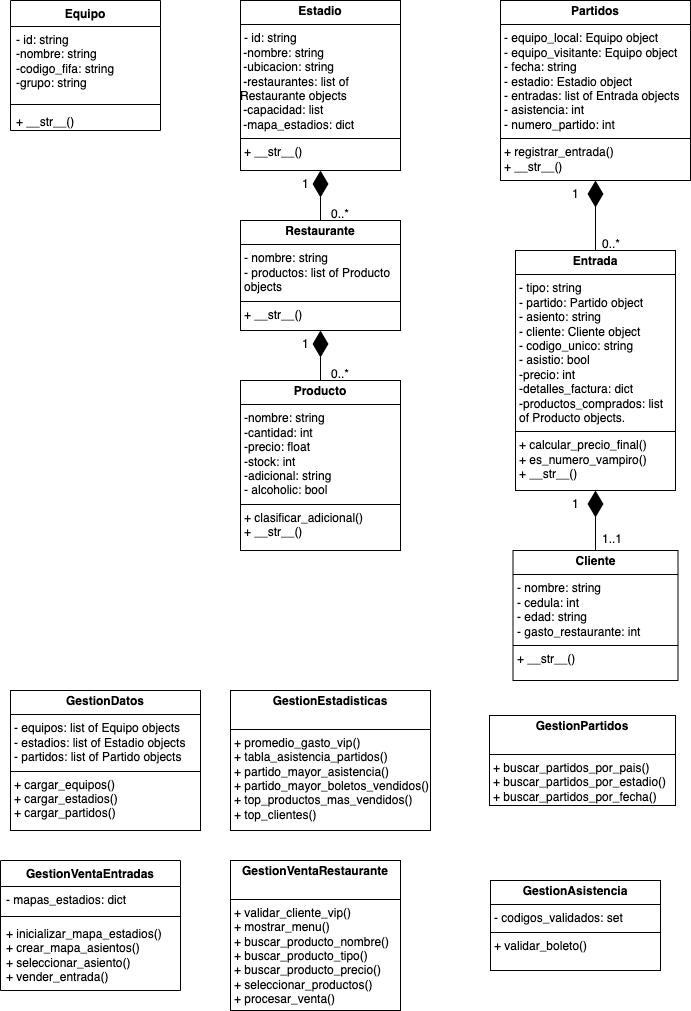

The diagram above was exported from draw.io. Its source (the exported page's mxGraphModel, read from the mxfile embedded in the PNG):
<mxGraphModel dx="1477" dy="771" grid="1" gridSize="10" guides="1" tooltips="1" connect="1" arrows="1" fold="1" page="1" pageScale="1" pageWidth="827" pageHeight="1169" math="0" shadow="0">
  <root>
    <mxCell id="0" />
    <mxCell id="1" parent="0" />
    <mxCell id="PeNIvcUALoh3sfE8gbbv-1" value="Equipo" style="swimlane;fontStyle=1;align=center;verticalAlign=top;childLayout=stackLayout;horizontal=1;startSize=26;horizontalStack=0;resizeParent=1;resizeParentMax=0;resizeLast=0;collapsible=1;marginBottom=0;whiteSpace=wrap;html=1;" vertex="1" parent="1">
      <mxGeometry x="50" y="60" width="150" height="130" as="geometry" />
    </mxCell>
    <mxCell id="PeNIvcUALoh3sfE8gbbv-2" value="- id: string&lt;div&gt;-nombre: string&lt;/div&gt;&lt;div&gt;-codigo_fifa: string&lt;/div&gt;&lt;div&gt;-grupo: string&lt;/div&gt;" style="text;strokeColor=none;fillColor=none;align=left;verticalAlign=top;spacingLeft=4;spacingRight=4;overflow=hidden;rotatable=0;points=[[0,0.5],[1,0.5]];portConstraint=eastwest;whiteSpace=wrap;html=1;" vertex="1" parent="PeNIvcUALoh3sfE8gbbv-1">
      <mxGeometry y="26" width="150" height="74" as="geometry" />
    </mxCell>
    <mxCell id="PeNIvcUALoh3sfE8gbbv-3" value="" style="line;strokeWidth=1;fillColor=none;align=left;verticalAlign=middle;spacingTop=-1;spacingLeft=3;spacingRight=3;rotatable=0;labelPosition=right;points=[];portConstraint=eastwest;strokeColor=inherit;" vertex="1" parent="PeNIvcUALoh3sfE8gbbv-1">
      <mxGeometry y="100" width="150" height="8" as="geometry" />
    </mxCell>
    <mxCell id="PeNIvcUALoh3sfE8gbbv-4" value="+ __str__()" style="text;strokeColor=none;fillColor=none;align=left;verticalAlign=top;spacingLeft=4;spacingRight=4;overflow=hidden;rotatable=0;points=[[0,0.5],[1,0.5]];portConstraint=eastwest;whiteSpace=wrap;html=1;" vertex="1" parent="PeNIvcUALoh3sfE8gbbv-1">
      <mxGeometry y="108" width="150" height="22" as="geometry" />
    </mxCell>
    <mxCell id="PeNIvcUALoh3sfE8gbbv-5" value="&lt;p style=&quot;margin:0px;margin-top:4px;text-align:center;&quot;&gt;&lt;b&gt;Estadio&lt;/b&gt;&lt;/p&gt;&lt;hr size=&quot;1&quot; style=&quot;border-style:solid;&quot;&gt;&lt;p style=&quot;margin:0px;margin-left:4px;&quot;&gt;- id: string&lt;/p&gt;&lt;div&gt;&amp;nbsp;-nombre: string&lt;/div&gt;&lt;div&gt;&amp;nbsp;-ubicacion: string&lt;/div&gt;&lt;div&gt;&amp;nbsp;-restaurantes: list of Restaurante objects&lt;/div&gt;&lt;div&gt;&amp;nbsp;-capacidad: list&lt;/div&gt;&lt;div&gt;&amp;nbsp;-mapa_estadios: dict&lt;/div&gt;&lt;hr size=&quot;1&quot; style=&quot;border-style:solid;&quot;&gt;&lt;p style=&quot;margin:0px;margin-left:4px;&quot;&gt;+&lt;span style=&quot;background-color: initial;&quot;&gt;&amp;nbsp;__str__()&lt;/span&gt;&lt;/p&gt;" style="verticalAlign=top;align=left;overflow=fill;html=1;whiteSpace=wrap;" vertex="1" parent="1">
      <mxGeometry x="280" y="60" width="160" height="170" as="geometry" />
    </mxCell>
    <mxCell id="PeNIvcUALoh3sfE8gbbv-6" value="&lt;p style=&quot;margin:0px;margin-top:4px;text-align:center;&quot;&gt;&lt;b&gt;Partidos&lt;/b&gt;&lt;/p&gt;&lt;hr size=&quot;1&quot; style=&quot;border-style:solid;&quot;&gt;&lt;p style=&quot;margin:0px;margin-left:4px;&quot;&gt;- equipo_local: Equipo object&lt;/p&gt;&lt;p style=&quot;margin:0px;margin-left:4px;&quot;&gt;- equipo_visitante:&amp;nbsp;&lt;span style=&quot;background-color: initial;&quot;&gt;Equipo object&lt;/span&gt;&lt;/p&gt;&lt;p style=&quot;margin:0px;margin-left:4px;&quot;&gt;&lt;span style=&quot;background-color: initial;&quot;&gt;- fecha: string&lt;/span&gt;&lt;/p&gt;&lt;p style=&quot;margin:0px;margin-left:4px;&quot;&gt;&lt;span style=&quot;background-color: initial;&quot;&gt;- estadio: Estadio object&lt;/span&gt;&lt;/p&gt;&lt;p style=&quot;margin:0px;margin-left:4px;&quot;&gt;- entradas: list of Entrada objects&lt;/p&gt;&lt;p style=&quot;margin:0px;margin-left:4px;&quot;&gt;- asistencia: int&lt;/p&gt;&lt;p style=&quot;margin:0px;margin-left:4px;&quot;&gt;- numero_partido: int&lt;/p&gt;&lt;hr size=&quot;1&quot; style=&quot;border-style:solid;&quot;&gt;&lt;p style=&quot;margin:0px;margin-left:4px;&quot;&gt;+ registrar_entrada()&lt;/p&gt;&lt;p style=&quot;margin:0px;margin-left:4px;&quot;&gt;+&lt;span style=&quot;background-color: initial;&quot;&gt;&amp;nbsp;__str__()&lt;/span&gt;&lt;br&gt;&lt;/p&gt;" style="verticalAlign=top;align=left;overflow=fill;html=1;whiteSpace=wrap;" vertex="1" parent="1">
      <mxGeometry x="540" y="60" width="190" height="180" as="geometry" />
    </mxCell>
    <mxCell id="PeNIvcUALoh3sfE8gbbv-7" value="" style="endArrow=diamondThin;endFill=1;endSize=24;html=1;rounded=0;entryX=0.5;entryY=1;entryDx=0;entryDy=0;" edge="1" parent="1" source="PeNIvcUALoh3sfE8gbbv-8" target="PeNIvcUALoh3sfE8gbbv-5">
      <mxGeometry width="160" relative="1" as="geometry">
        <mxPoint x="360" y="350" as="sourcePoint" />
        <mxPoint x="550" y="330" as="targetPoint" />
      </mxGeometry>
    </mxCell>
    <mxCell id="PeNIvcUALoh3sfE8gbbv-8" value="&lt;p style=&quot;margin:0px;margin-top:4px;text-align:center;&quot;&gt;&lt;b&gt;Restaurante&lt;/b&gt;&lt;/p&gt;&lt;hr size=&quot;1&quot; style=&quot;border-style:solid;&quot;&gt;&lt;p style=&quot;margin:0px;margin-left:4px;&quot;&gt;- nombre: string&lt;/p&gt;&lt;p style=&quot;margin:0px;margin-left:4px;&quot;&gt;- productos: list of Producto objects&lt;/p&gt;&lt;hr size=&quot;1&quot; style=&quot;border-style:solid;&quot;&gt;&lt;p style=&quot;margin:0px;margin-left:4px;&quot;&gt;+&lt;span style=&quot;background-color: initial;&quot;&gt;&amp;nbsp;__str__()&lt;/span&gt;&lt;/p&gt;" style="verticalAlign=top;align=left;overflow=fill;html=1;whiteSpace=wrap;" vertex="1" parent="1">
      <mxGeometry x="280" y="280" width="160" height="110" as="geometry" />
    </mxCell>
    <mxCell id="PeNIvcUALoh3sfE8gbbv-9" value="&lt;p style=&quot;margin:0px;margin-top:4px;text-align:center;&quot;&gt;&lt;b&gt;Producto&lt;/b&gt;&lt;/p&gt;&lt;hr size=&quot;1&quot; style=&quot;border-style:solid;&quot;&gt;&lt;p style=&quot;margin:0px;margin-left:4px;&quot;&gt;-nombre: string&lt;/p&gt;&lt;p style=&quot;margin:0px;margin-left:4px;&quot;&gt;-cantidad: int&lt;/p&gt;&lt;p style=&quot;margin:0px;margin-left:4px;&quot;&gt;-precio: float&lt;/p&gt;&lt;p style=&quot;margin:0px;margin-left:4px;&quot;&gt;-stock: int&lt;/p&gt;&lt;p style=&quot;margin:0px;margin-left:4px;&quot;&gt;-adicional: string&lt;/p&gt;&lt;p style=&quot;margin:0px;margin-left:4px;&quot;&gt;- alcoholic: bool&lt;/p&gt;&lt;hr size=&quot;1&quot; style=&quot;border-style:solid;&quot;&gt;&lt;p style=&quot;margin:0px;margin-left:4px;&quot;&gt;+ clasificar_adicional()&lt;/p&gt;&lt;p style=&quot;margin:0px;margin-left:4px;&quot;&gt;+&lt;span style=&quot;background-color: initial;&quot;&gt;&amp;nbsp;__str__()&lt;/span&gt;&lt;br&gt;&lt;/p&gt;" style="verticalAlign=top;align=left;overflow=fill;html=1;whiteSpace=wrap;" vertex="1" parent="1">
      <mxGeometry x="280" y="440" width="160" height="170" as="geometry" />
    </mxCell>
    <mxCell id="PeNIvcUALoh3sfE8gbbv-10" value="" style="endArrow=diamondThin;endFill=1;endSize=24;html=1;rounded=0;exitX=0.5;exitY=0;exitDx=0;exitDy=0;entryX=0.5;entryY=1;entryDx=0;entryDy=0;" edge="1" parent="1" source="PeNIvcUALoh3sfE8gbbv-9" target="PeNIvcUALoh3sfE8gbbv-8">
      <mxGeometry width="160" relative="1" as="geometry">
        <mxPoint x="380" y="450" as="sourcePoint" />
        <mxPoint x="380" y="400" as="targetPoint" />
      </mxGeometry>
    </mxCell>
    <mxCell id="PeNIvcUALoh3sfE8gbbv-12" value="0..*" style="text;whiteSpace=wrap;html=1;" vertex="1" parent="1">
      <mxGeometry x="369" y="260" width="90" height="40" as="geometry" />
    </mxCell>
    <mxCell id="PeNIvcUALoh3sfE8gbbv-14" value="0..*" style="text;whiteSpace=wrap;html=1;" vertex="1" parent="1">
      <mxGeometry x="369" y="420" width="90" height="40" as="geometry" />
    </mxCell>
    <mxCell id="PeNIvcUALoh3sfE8gbbv-15" value="1" style="text;whiteSpace=wrap;html=1;" vertex="1" parent="1">
      <mxGeometry x="610" y="240" width="90" height="30" as="geometry" />
    </mxCell>
    <mxCell id="PeNIvcUALoh3sfE8gbbv-16" value="1" style="text;whiteSpace=wrap;html=1;" vertex="1" parent="1">
      <mxGeometry x="340" y="390" width="90" height="30" as="geometry" />
    </mxCell>
    <mxCell id="PeNIvcUALoh3sfE8gbbv-17" value="&lt;p style=&quot;margin:0px;margin-top:4px;text-align:center;&quot;&gt;&lt;b&gt;Entrada&lt;/b&gt;&lt;/p&gt;&lt;hr size=&quot;1&quot; style=&quot;border-style:solid;&quot;&gt;&lt;p style=&quot;margin:0px;margin-left:4px;&quot;&gt;- tipo: string&lt;/p&gt;&lt;p style=&quot;margin:0px;margin-left:4px;&quot;&gt;- partido: Partido object&lt;/p&gt;&lt;p style=&quot;margin:0px;margin-left:4px;&quot;&gt;- asiento: string&lt;/p&gt;&lt;p style=&quot;margin:0px;margin-left:4px;&quot;&gt;- cliente: Cliente object&lt;/p&gt;&lt;p style=&quot;margin:0px;margin-left:4px;&quot;&gt;- codigo_unico: string&lt;/p&gt;&lt;p style=&quot;margin:0px;margin-left:4px;&quot;&gt;- asistio: bool&lt;/p&gt;&lt;p style=&quot;margin:0px;margin-left:4px;&quot;&gt;-precio: int&lt;/p&gt;&lt;p style=&quot;margin:0px;margin-left:4px;&quot;&gt;-detalles_factura: dict&lt;/p&gt;&lt;p style=&quot;margin:0px;margin-left:4px;&quot;&gt;-productos_comprados: list of Producto objects.&lt;/p&gt;&lt;hr size=&quot;1&quot; style=&quot;border-style:solid;&quot;&gt;&lt;p style=&quot;margin:0px;margin-left:4px;&quot;&gt;+ calcular_precio_final()&lt;/p&gt;&lt;p style=&quot;margin:0px;margin-left:4px;&quot;&gt;+ es_numero_vampiro()&lt;/p&gt;&lt;p style=&quot;margin:0px;margin-left:4px;&quot;&gt;+ __str__()&lt;/p&gt;" style="verticalAlign=top;align=left;overflow=fill;html=1;whiteSpace=wrap;" vertex="1" parent="1">
      <mxGeometry x="555" y="310" width="160" height="240" as="geometry" />
    </mxCell>
    <mxCell id="PeNIvcUALoh3sfE8gbbv-18" value="" style="endArrow=diamondThin;endFill=1;endSize=24;html=1;rounded=0;entryX=0.5;entryY=1;entryDx=0;entryDy=0;exitX=0.5;exitY=0;exitDx=0;exitDy=0;" edge="1" parent="1" source="PeNIvcUALoh3sfE8gbbv-17" target="PeNIvcUALoh3sfE8gbbv-6">
      <mxGeometry width="160" relative="1" as="geometry">
        <mxPoint x="500" y="380" as="sourcePoint" />
        <mxPoint x="660" y="380" as="targetPoint" />
      </mxGeometry>
    </mxCell>
    <mxCell id="PeNIvcUALoh3sfE8gbbv-19" value="0..*" style="text;whiteSpace=wrap;html=1;" vertex="1" parent="1">
      <mxGeometry x="640" y="290" width="90" height="40" as="geometry" />
    </mxCell>
    <mxCell id="PeNIvcUALoh3sfE8gbbv-20" value="&lt;p style=&quot;margin:0px;margin-top:4px;text-align:center;&quot;&gt;&lt;b&gt;Cliente&lt;/b&gt;&lt;/p&gt;&lt;hr size=&quot;1&quot; style=&quot;border-style:solid;&quot;&gt;&lt;p style=&quot;margin:0px;margin-left:4px;&quot;&gt;- nombre: string&lt;/p&gt;&lt;p style=&quot;margin:0px;margin-left:4px;&quot;&gt;- cedula: int&lt;/p&gt;&lt;p style=&quot;margin:0px;margin-left:4px;&quot;&gt;- edad: string&lt;/p&gt;&lt;p style=&quot;margin:0px;margin-left:4px;&quot;&gt;- gasto_restaurante: int&lt;/p&gt;&lt;hr size=&quot;1&quot; style=&quot;border-style:solid;&quot;&gt;&lt;p style=&quot;margin:0px;margin-left:4px;&quot;&gt;+&amp;nbsp;&lt;span style=&quot;background-color: initial;&quot;&gt;__str__()&lt;/span&gt;&lt;/p&gt;" style="verticalAlign=top;align=left;overflow=fill;html=1;whiteSpace=wrap;" vertex="1" parent="1">
      <mxGeometry x="552.5" y="610" width="165" height="130" as="geometry" />
    </mxCell>
    <mxCell id="PeNIvcUALoh3sfE8gbbv-22" value="" style="endArrow=diamondThin;endFill=1;endSize=24;html=1;rounded=0;entryX=0.5;entryY=1;entryDx=0;entryDy=0;exitX=0.5;exitY=0;exitDx=0;exitDy=0;" edge="1" parent="1" source="PeNIvcUALoh3sfE8gbbv-20" target="PeNIvcUALoh3sfE8gbbv-17">
      <mxGeometry width="160" relative="1" as="geometry">
        <mxPoint x="634.5" y="630" as="sourcePoint" />
        <mxPoint x="634.5" y="560" as="targetPoint" />
      </mxGeometry>
    </mxCell>
    <mxCell id="PeNIvcUALoh3sfE8gbbv-23" value="1..1" style="text;whiteSpace=wrap;html=1;" vertex="1" parent="1">
      <mxGeometry x="640" y="585" width="90" height="40" as="geometry" />
    </mxCell>
    <mxCell id="PeNIvcUALoh3sfE8gbbv-24" value="1" style="text;whiteSpace=wrap;html=1;" vertex="1" parent="1">
      <mxGeometry x="340" y="230" width="90" height="30" as="geometry" />
    </mxCell>
    <mxCell id="PeNIvcUALoh3sfE8gbbv-25" value="1" style="text;whiteSpace=wrap;html=1;" vertex="1" parent="1">
      <mxGeometry x="610" y="550" width="90" height="30" as="geometry" />
    </mxCell>
    <mxCell id="PeNIvcUALoh3sfE8gbbv-26" value="&lt;p style=&quot;margin:0px;margin-top:4px;text-align:center;&quot;&gt;&lt;b&gt;GestionDatos&lt;/b&gt;&lt;/p&gt;&lt;hr size=&quot;1&quot; style=&quot;border-style:solid;&quot;&gt;&lt;p style=&quot;margin:0px;margin-left:4px;&quot;&gt;- equipos: list of Equipo objects&lt;/p&gt;&lt;p style=&quot;margin:0px;margin-left:4px;&quot;&gt;- estadios: list of Estadio objects&lt;/p&gt;&lt;p style=&quot;margin:0px;margin-left:4px;&quot;&gt;- partidos: list of Partido objects&lt;/p&gt;&lt;hr size=&quot;1&quot; style=&quot;border-style:solid;&quot;&gt;&lt;p style=&quot;margin:0px;margin-left:4px;&quot;&gt;+ cargar_equipos()&lt;/p&gt;&lt;p style=&quot;margin:0px;margin-left:4px;&quot;&gt;+ cargar_estadios()&lt;/p&gt;&lt;p style=&quot;margin:0px;margin-left:4px;&quot;&gt;+ cargar_partidos()&lt;/p&gt;" style="verticalAlign=top;align=left;overflow=fill;html=1;whiteSpace=wrap;" vertex="1" parent="1">
      <mxGeometry x="50" y="750" width="190" height="140" as="geometry" />
    </mxCell>
    <mxCell id="PeNIvcUALoh3sfE8gbbv-27" value="&lt;p style=&quot;margin:0px;margin-top:4px;text-align:center;&quot;&gt;&lt;b&gt;GestionEstadisticas&lt;/b&gt;&lt;/p&gt;&lt;p style=&quot;margin:0px;margin-left:4px;&quot;&gt;&lt;br&gt;&lt;/p&gt;&lt;hr size=&quot;1&quot; style=&quot;border-style:solid;&quot;&gt;&lt;p style=&quot;margin:0px;margin-left:4px;&quot;&gt;+ promedio_gasto_vip()&lt;/p&gt;&lt;p style=&quot;margin:0px;margin-left:4px;&quot;&gt;+ tabla_asistencia_partidos()&lt;/p&gt;&lt;p style=&quot;margin:0px;margin-left:4px;&quot;&gt;+ partido_mayor_asistencia()&lt;/p&gt;&lt;p style=&quot;margin:0px;margin-left:4px;&quot;&gt;+&amp;nbsp;partido_mayor_boletos_vendidos()&lt;/p&gt;&lt;p style=&quot;margin:0px;margin-left:4px;&quot;&gt;+&amp;nbsp;top_productos_mas_vendidos()&lt;/p&gt;&lt;p style=&quot;margin:0px;margin-left:4px;&quot;&gt;+&amp;nbsp;&lt;span style=&quot;background-color: initial;&quot;&gt;top_clientes()&lt;/span&gt;&lt;/p&gt;" style="verticalAlign=top;align=left;overflow=fill;html=1;whiteSpace=wrap;" vertex="1" parent="1">
      <mxGeometry x="270" y="750" width="200" height="140" as="geometry" />
    </mxCell>
    <mxCell id="PeNIvcUALoh3sfE8gbbv-29" value="&lt;p style=&quot;margin:0px;margin-top:4px;text-align:center;&quot;&gt;&lt;b&gt;GestionPartidos&lt;/b&gt;&lt;/p&gt;&lt;p style=&quot;margin:0px;margin-left:4px;&quot;&gt;&lt;br&gt;&lt;/p&gt;&lt;hr size=&quot;1&quot; style=&quot;border-style:solid;&quot;&gt;&lt;p style=&quot;margin:0px;margin-left:4px;&quot;&gt;+&amp;nbsp;buscar_partidos_por_pais()&lt;/p&gt;&lt;p style=&quot;margin:0px;margin-left:4px;&quot;&gt;+&amp;nbsp;buscar_partidos_por_estadio()&lt;/p&gt;&lt;p style=&quot;margin:0px;margin-left:4px;&quot;&gt;+&amp;nbsp;buscar_partidos_por_fecha()&lt;/p&gt;" style="verticalAlign=top;align=left;overflow=fill;html=1;whiteSpace=wrap;" vertex="1" parent="1">
      <mxGeometry x="529" y="775" width="186" height="90" as="geometry" />
    </mxCell>
    <mxCell id="PeNIvcUALoh3sfE8gbbv-30" value="&lt;p style=&quot;margin:0px;margin-top:4px;text-align:center;&quot;&gt;&lt;b&gt;GestionAsistencia&lt;/b&gt;&lt;/p&gt;&lt;hr size=&quot;1&quot; style=&quot;border-style:solid;&quot;&gt;&lt;p style=&quot;margin:0px;margin-left:4px;&quot;&gt;- codigos_validados: set&lt;/p&gt;&lt;hr size=&quot;1&quot; style=&quot;border-style:solid;&quot;&gt;&lt;p style=&quot;margin:0px;margin-left:4px;&quot;&gt;+&amp;nbsp;validar_boleto()&lt;/p&gt;" style="verticalAlign=top;align=left;overflow=fill;html=1;whiteSpace=wrap;" vertex="1" parent="1">
      <mxGeometry x="530" y="940" width="170" height="90" as="geometry" />
    </mxCell>
    <mxCell id="PeNIvcUALoh3sfE8gbbv-31" value="GestionVentaEntradas" style="swimlane;fontStyle=1;align=center;verticalAlign=top;childLayout=stackLayout;horizontal=1;startSize=26;horizontalStack=0;resizeParent=1;resizeParentMax=0;resizeLast=0;collapsible=1;marginBottom=0;whiteSpace=wrap;html=1;" vertex="1" parent="1">
      <mxGeometry x="40" y="920" width="180" height="130" as="geometry">
        <mxRectangle x="20" y="920" width="160" height="30" as="alternateBounds" />
      </mxGeometry>
    </mxCell>
    <mxCell id="PeNIvcUALoh3sfE8gbbv-32" value="- mapas_estadios: dict" style="text;strokeColor=none;fillColor=none;align=left;verticalAlign=top;spacingLeft=4;spacingRight=4;overflow=hidden;rotatable=0;points=[[0,0.5],[1,0.5]];portConstraint=eastwest;whiteSpace=wrap;html=1;" vertex="1" parent="PeNIvcUALoh3sfE8gbbv-31">
      <mxGeometry y="26" width="180" height="26" as="geometry" />
    </mxCell>
    <mxCell id="PeNIvcUALoh3sfE8gbbv-33" value="" style="line;strokeWidth=1;fillColor=none;align=left;verticalAlign=middle;spacingTop=-1;spacingLeft=3;spacingRight=3;rotatable=0;labelPosition=right;points=[];portConstraint=eastwest;strokeColor=inherit;" vertex="1" parent="PeNIvcUALoh3sfE8gbbv-31">
      <mxGeometry y="52" width="180" height="8" as="geometry" />
    </mxCell>
    <mxCell id="PeNIvcUALoh3sfE8gbbv-34" value="+ inicializar_mapa_estadios()&lt;div&gt;+&amp;nbsp;crear_mapa_asientos()&lt;/div&gt;&lt;div&gt;+&amp;nbsp;seleccionar_asiento()&lt;/div&gt;&lt;div&gt;+&amp;nbsp;vender_entrada()&lt;/div&gt;" style="text;strokeColor=none;fillColor=none;align=left;verticalAlign=top;spacingLeft=4;spacingRight=4;overflow=hidden;rotatable=0;points=[[0,0.5],[1,0.5]];portConstraint=eastwest;whiteSpace=wrap;html=1;" vertex="1" parent="PeNIvcUALoh3sfE8gbbv-31">
      <mxGeometry y="60" width="180" height="70" as="geometry" />
    </mxCell>
    <mxCell id="PeNIvcUALoh3sfE8gbbv-37" value="&lt;p style=&quot;margin:0px;margin-top:4px;text-align:center;&quot;&gt;&lt;b&gt;GestionVentaRestaurante&lt;/b&gt;&lt;/p&gt;&lt;p style=&quot;margin:0px;margin-left:4px;&quot;&gt;&lt;br&gt;&lt;/p&gt;&lt;hr size=&quot;1&quot; style=&quot;border-style:solid;&quot;&gt;&lt;p style=&quot;margin:0px;margin-left:4px;&quot;&gt;+&amp;nbsp;validar_cliente_vip()&lt;/p&gt;&lt;p style=&quot;margin:0px;margin-left:4px;&quot;&gt;+&amp;nbsp;mostrar_menu()&lt;/p&gt;&lt;p style=&quot;margin:0px;margin-left:4px;&quot;&gt;+&amp;nbsp;&lt;span style=&quot;background-color: initial;&quot;&gt;buscar_producto_nombre()&lt;/span&gt;&lt;/p&gt;&lt;p style=&quot;margin:0px;margin-left:4px;&quot;&gt;&lt;span style=&quot;background-color: initial;&quot;&gt;+&amp;nbsp;&lt;/span&gt;&lt;span style=&quot;background-color: initial;&quot;&gt;buscar_producto_tipo()&lt;/span&gt;&lt;/p&gt;&lt;p style=&quot;margin:0px;margin-left:4px;&quot;&gt;&lt;span style=&quot;background-color: initial;&quot;&gt;+&amp;nbsp;&lt;/span&gt;&lt;span style=&quot;background-color: initial;&quot;&gt;buscar_producto_precio()&lt;/span&gt;&lt;/p&gt;&lt;p style=&quot;margin:0px;margin-left:4px;&quot;&gt;&lt;span style=&quot;background-color: initial;&quot;&gt;+&amp;nbsp;&lt;/span&gt;&lt;span style=&quot;background-color: initial;&quot;&gt;seleccionar_productos()&lt;/span&gt;&lt;/p&gt;&lt;p style=&quot;margin:0px;margin-left:4px;&quot;&gt;&lt;span style=&quot;background-color: initial;&quot;&gt;+&amp;nbsp;&lt;/span&gt;&lt;span style=&quot;background-color: initial;&quot;&gt;procesar_venta()&lt;/span&gt;&lt;/p&gt;" style="verticalAlign=top;align=left;overflow=fill;html=1;whiteSpace=wrap;" vertex="1" parent="1">
      <mxGeometry x="270" y="920" width="170" height="150" as="geometry" />
    </mxCell>
  </root>
</mxGraphModel>